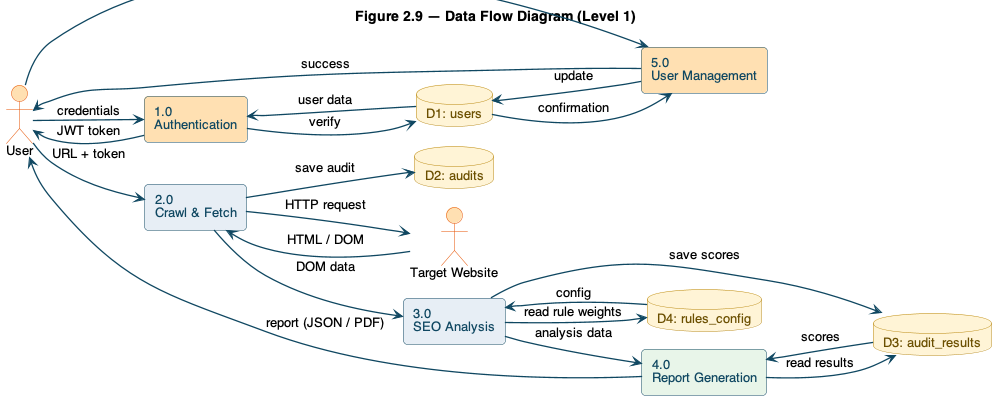

The diagram above was rendered by PlantUML. Its source (embedded in the PNG):
@startuml 09-dfd-level1
' Figure 2.9 — Data Flow Diagram Level 1
!include _style.iuml
title Figure 2.9 — Data Flow Diagram (Level 1)
left to right direction

actor "User" as user
actor "Target Website" as web

rectangle "1.0\nAuthentication" as P1 #FFE0B2
rectangle "2.0\nCrawl & Fetch" as P2 #E7EEF5
rectangle "3.0\nSEO Analysis" as P3 #E7EEF5
rectangle "4.0\nReport Generation" as P4 #E8F5E9
rectangle "5.0\nUser Management" as P5 #FFE0B2

database "D1: users" as D1
database "D2: audits" as D2
database "D3: audit_results" as D3
database "D4: rules_config" as D4

user --> P1 : credentials
P1 --> D1 : verify
D1 --> P1 : user data
P1 --> user : JWT token

user --> P2 : URL + token
P2 --> web : HTTP request
web --> P2 : HTML / DOM
P2 --> D2 : save audit
P2 --> P3 : DOM data

P3 --> D4 : read rule weights
D4 --> P3 : config
P3 --> D3 : save scores
P3 --> P4 : analysis data

P4 --> D3 : read results
D3 --> P4 : scores
P4 --> user : report (JSON / PDF)

user --> P5 : profile updates
P5 --> D1 : update
D1 --> P5 : confirmation
P5 --> user : success

@enduml